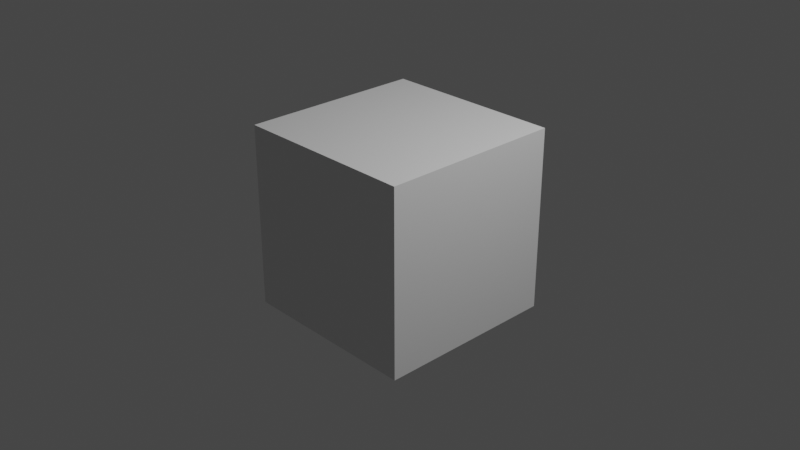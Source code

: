 # Source: blender_example.blend  (saved by Blender 3.5.10; exported with 4.5.12 LTS)
import bpy
from mathutils import Matrix  # noqa: F401  (used for matrix-valued properties, if any)

bpy.ops.wm.read_factory_settings(use_empty=True)
scene = bpy.context.scene
scene.name = 'Scene'

# ---- collections
col_collection = bpy.data.collections.new('Collection'); scene.collection.children.link(col_collection)

# ---- materials (node trees are filled in below, after node groups)
mat_material = bpy.data.materials.new('Material')
mat_material.alpha_threshold = 0.0
mat_material.roughness = 0.5
mat_material.line_color = (0.0, 0.0, 0.0, 1.0)

# ---- material node trees
mat_material.use_nodes = True; mat_material.node_tree.nodes.clear()
_N = mat_material.node_tree.nodes; _L = mat_material.node_tree.links
n0 = _N.new('ShaderNodeOutputMaterial'); n0.name = 'Material Output'; n0.location = (300, 300)
n1 = _N.new('ShaderNodeBsdfPrincipled'); n1.name = 'Principled BSDF'; n1.location = (10, 300)
n1.distribution = 'GGX'
n1.subsurface_method = 'RANDOM_WALK_SKIN'
n1.inputs[3].default_value = 1.45
n1.inputs[27].default_value = (0.0, 0.0, 0.0, 1.0)
n1.inputs[28].default_value = 1.0
_L.new(n1.outputs[0], n0.inputs[0])
n0.is_active_output = True

# ---- world
world_world = bpy.data.worlds.new('World'); scene.world = world_world
world_world.use_nodes = True; world_world.node_tree.nodes.clear()
_N = world_world.node_tree.nodes; _L = world_world.node_tree.links
n0 = _N.new('ShaderNodeOutputWorld'); n0.name = 'World Output'; n0.location = (300, 300)
n1 = _N.new('ShaderNodeBackground'); n1.name = 'Background'; n1.location = (10, 300)
n1.inputs[0].default_value = (0.05088, 0.05088, 0.05088, 1.0)
_L.new(n1.outputs[0], n0.inputs[0])
n0.is_active_output = True
world_world.color = (0.05088, 0.05088, 0.05088)
world_world.use_sun_shadow = False
world_world.sun_shadow_jitter_overblur = 0.0

# ---- cameras
cam_camera = bpy.data.cameras.new('Camera')
cam_camera.clip_end = 100.0
cam_camera.ortho_scale = 7.314

# ---- lights
light_light = bpy.data.lights.new('Light', 'POINT')
light_light.transmission_factor = 0.0
light_light.energy = 1000.0
light_light.shadow_soft_size = 0.1
light_light.shadow_maximum_resolution = 0.006
light_light.use_absolute_resolution = True

# ---- meshes
me_cube = bpy.data.meshes.new('Cube')
me_cube.from_pydata([(1.0, 1.0, 1.0), (1.0, 1.0, -1.0), (1.0, -1.0, 1.0), (1.0, -1.0, -1.0), (-1.0, 1.0, 1.0), (-1.0, 1.0, -1.0), (-1.0, -1.0, 1.0), (-1.0, -1.0, -1.0)], [], [(0, 4, 6, 2), (3, 2, 6, 7), (7, 6, 4, 5), (5, 1, 3, 7), (1, 0, 2, 3), (5, 4, 0, 1)])
_uv = me_cube.uv_layers.new(name='UVMap')
_uv.uv.foreach_set('vector', [0.625, 0.5, 0.875, 0.5, 0.875, 0.75, 0.625, 0.75, 0.375, 0.75, 0.625, 0.75, 0.625, 1.0, 0.375, 1.0, 0.375, 0.0, 0.625, 0.0, 0.625, 0.25, 0.375, 0.25, 0.125, 0.5, 0.375, 0.5, 0.375, 0.75, 0.125, 0.75, 0.375, 0.5, 0.625, 0.5, 0.625, 0.75, 0.375, 0.75, 0.375, 0.25, 0.625, 0.25, 0.625, 0.5, 0.375, 0.5])
me_cube.materials.append(mat_material)
me_cube.use_mirror_vertex_groups = False
me_cube.update()

# ---- objects
ob_cube = bpy.data.objects.new('Cube', me_cube)
ob_light = bpy.data.objects.new('Light', light_light)
ob_camera = bpy.data.objects.new('Camera', cam_camera)

# ---- transforms, parenting, visibility, modifiers, constraints
ob_cube.location = (0.0, 0.0, 0.0)
ob_cube.lock_rotations_4d = False
ob_cube.empty_display_type = 'ARROWS'
ob_cube.lineart.crease_threshold = 0.0
ob_light.location = (4.076, 1.005, 5.904)
ob_light.rotation_euler = (0.6503, 0.05522, 1.866)
ob_light.lock_rotations_4d = False
ob_light.empty_display_type = 'ARROWS'
ob_light.color = (0.0, 0.0, 0.0, 0.0)
ob_light.lineart.crease_threshold = 0.0
ob_camera.location = (7.359, -6.926, 4.958)
ob_camera.rotation_euler = (1.109, 0.0, 0.8149)
ob_camera.lock_rotations_4d = False
ob_camera.empty_display_type = 'ARROWS'
ob_camera.color = (0.0, 0.0, 0.0, 0.0)
ob_camera.display_type = 'WIRE'
ob_camera.lineart.crease_threshold = 0.0

# ---- collection membership
col_collection.objects.link(ob_cube)
col_collection.objects.link(ob_light)
col_collection.objects.link(ob_camera)

# ---- scene / render settings (as saved in the file)
scene.camera = ob_camera
scene.frame_start = 1; scene.frame_end = 250; scene.frame_set(1)
scene.render.engine = 'CYCLES'
scene.cycles.samples = 2048
scene.cycles.sampling_pattern = 'TABULATED_SOBOL'
scene.cycles.use_light_tree = False
scene.view_settings.view_transform = 'Filmic'
bpy.context.view_layer.update()
